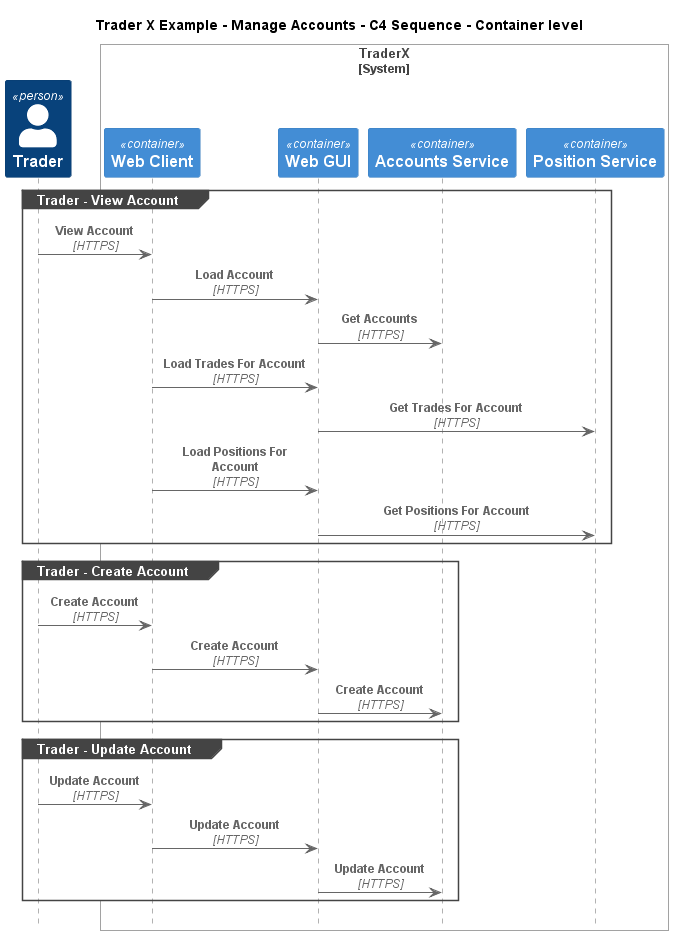

The diagram above was rendered by PlantUML. Its source (embedded in the PNG):
@startuml
!include ..\..\..\.c4s\C4_Sequence.puml

title Trader X Example - Manage Accounts - C4 Sequence - Container level

Person(TraderXExample.Actors.Trader, "Trader", "")

System_Boundary(TraderXExample.SoftwareSystems.TraderX, "TraderX")
    Container(TraderXExample.SoftwareSystems.TraderX.Containers.WebClient, "Web Client", "", "Browser based web interface for TraderX")
    Container(TraderXExample.SoftwareSystems.TraderX.Containers.WebGUI, "Web GUI", "", "Allows employees to manage accounts and book trades")
    Container(TraderXExample.SoftwareSystems.TraderX.Containers.AccountsService, "Accounts Service", "", "Service which provides account management")
    Container(TraderXExample.SoftwareSystems.TraderX.Containers.PositionService, "Position Service", "", "Server process which processes trading activity and updates positions")
Boundary_End()

group Trader - View Account
Rel(TraderXExample.Actors.Trader, TraderXExample.SoftwareSystems.TraderX.Containers.WebClient, "View Account", "HTTPS")
Rel(TraderXExample.SoftwareSystems.TraderX.Containers.WebClient, TraderXExample.SoftwareSystems.TraderX.Containers.WebGUI, "Load Account", "HTTPS")
Rel(TraderXExample.SoftwareSystems.TraderX.Containers.WebGUI, TraderXExample.SoftwareSystems.TraderX.Containers.AccountsService, "Get Accounts", "HTTPS")
Rel(TraderXExample.SoftwareSystems.TraderX.Containers.WebClient, TraderXExample.SoftwareSystems.TraderX.Containers.WebGUI, "Load Trades For Account", "HTTPS")
Rel(TraderXExample.SoftwareSystems.TraderX.Containers.WebGUI, TraderXExample.SoftwareSystems.TraderX.Containers.PositionService, "Get Trades For Account", "HTTPS")
Rel(TraderXExample.SoftwareSystems.TraderX.Containers.WebClient, TraderXExample.SoftwareSystems.TraderX.Containers.WebGUI, "Load Positions For Account", "HTTPS")
Rel(TraderXExample.SoftwareSystems.TraderX.Containers.WebGUI, TraderXExample.SoftwareSystems.TraderX.Containers.PositionService, "Get Positions For Account", "HTTPS")
end
group Trader - Create Account
Rel(TraderXExample.Actors.Trader, TraderXExample.SoftwareSystems.TraderX.Containers.WebClient, "Create Account", "HTTPS")
Rel(TraderXExample.SoftwareSystems.TraderX.Containers.WebClient, TraderXExample.SoftwareSystems.TraderX.Containers.WebGUI, "Create Account", "HTTPS")
Rel(TraderXExample.SoftwareSystems.TraderX.Containers.WebGUI, TraderXExample.SoftwareSystems.TraderX.Containers.AccountsService, "Create Account", "HTTPS")
end
group Trader - Update Account
Rel(TraderXExample.Actors.Trader, TraderXExample.SoftwareSystems.TraderX.Containers.WebClient, "Update Account", "HTTPS")
Rel(TraderXExample.SoftwareSystems.TraderX.Containers.WebClient, TraderXExample.SoftwareSystems.TraderX.Containers.WebGUI, "Update Account", "HTTPS")
Rel(TraderXExample.SoftwareSystems.TraderX.Containers.WebGUI, TraderXExample.SoftwareSystems.TraderX.Containers.AccountsService, "Update Account", "HTTPS")
end


@enduml